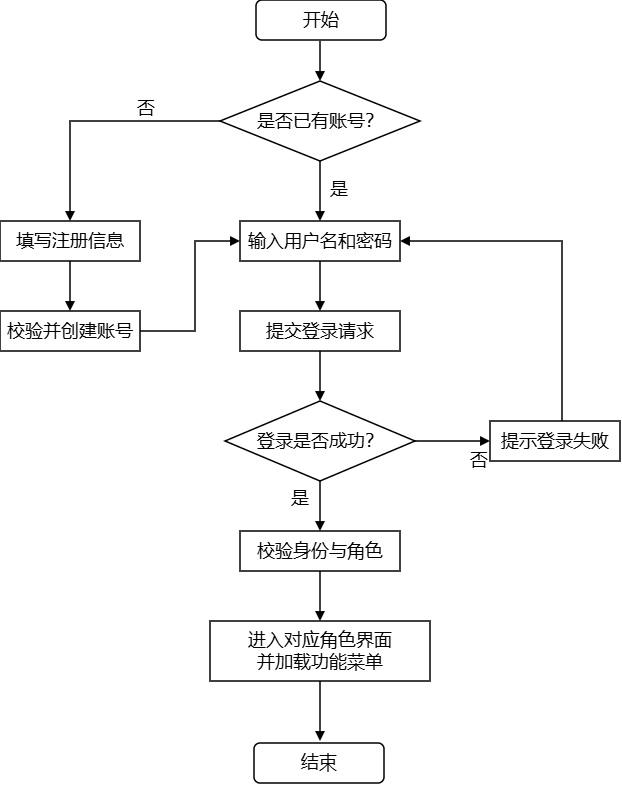

The diagram above was exported from draw.io. Its source (the exported page's mxGraphModel, read from the mxfile embedded in the PNG):
<mxGraphModel dx="1426" dy="849" grid="0" gridSize="10" guides="1" tooltips="1" connect="1" arrows="1" fold="1" page="1" pageScale="1" pageWidth="800" pageHeight="1100" background="#FFFFFF" math="0" shadow="0">
  <root>
    <mxCell id="0" />
    <mxCell id="1" parent="0" />
    <mxCell id="q1" parent="1" style="rhombus;whiteSpace=wrap;html=1;strokeWidth=1.5;fontSize=18;labelBackgroundColor=none;" value="是否已有账号？" vertex="1">
      <mxGeometry height="80" width="200" x="300" y="110" as="geometry" />
    </mxCell>
    <mxCell id="reg" parent="1" style="rounded=0;whiteSpace=wrap;html=1;strokeWidth=1.5;fontSize=18;labelBackgroundColor=none;" value="填写注册信息" vertex="1">
      <mxGeometry height="40" width="140" x="80" y="250" as="geometry" />
    </mxCell>
    <mxCell id="create" parent="1" style="rounded=0;whiteSpace=wrap;html=1;strokeWidth=1.5;fontSize=18;labelBackgroundColor=none;" value="校验并创建账号" vertex="1">
      <mxGeometry height="40" width="140" x="80" y="340" as="geometry" />
    </mxCell>
    <mxCell id="login" parent="1" style="rounded=0;whiteSpace=wrap;html=1;strokeWidth=1.5;fontSize=18;labelBackgroundColor=none;" value="输入用户名和密码" vertex="1">
      <mxGeometry height="40" width="160" x="320" y="250" as="geometry" />
    </mxCell>
    <mxCell id="submit" parent="1" style="rounded=0;whiteSpace=wrap;html=1;strokeWidth=1.5;fontSize=18;labelBackgroundColor=none;" value="提交登录请求" vertex="1">
      <mxGeometry height="40" width="160" x="320" y="340" as="geometry" />
    </mxCell>
    <mxCell id="q2" parent="1" style="rhombus;whiteSpace=wrap;html=1;strokeWidth=1.5;fontSize=18;labelBackgroundColor=none;" value="登录是否成功？" vertex="1">
      <mxGeometry height="80" width="190" x="305" y="430" as="geometry" />
    </mxCell>
    <mxCell id="login_fail" parent="1" style="rounded=0;whiteSpace=wrap;html=1;strokeWidth=1.5;fontSize=18;labelBackgroundColor=none;" value="提示登录失败" vertex="1">
      <mxGeometry height="40" width="130" x="570" y="450" as="geometry" />
    </mxCell>
    <mxCell id="check" parent="1" style="rounded=0;whiteSpace=wrap;html=1;strokeWidth=1.5;fontSize=18;labelBackgroundColor=none;" value="校验身份与角色" vertex="1">
      <mxGeometry height="40" width="160" x="320" y="560" as="geometry" />
    </mxCell>
    <mxCell id="enter" parent="1" style="rounded=0;whiteSpace=wrap;html=1;strokeWidth=1.5;fontSize=18;labelBackgroundColor=none;" value="进入对应角色界面&#10;并加载功能菜单" vertex="1">
      <mxGeometry height="60" width="220" x="290" y="650" as="geometry" />
    </mxCell>
    <mxCell id="e1" edge="1" parent="1" style="endArrow=block;endFill=1;html=1;strokeWidth=1.5;labelBackgroundColor=none;fontSize=18;fontColor=default;" target="q1">
      <mxGeometry relative="1" as="geometry">
        <mxPoint x="400" y="70" as="sourcePoint" />
      </mxGeometry>
    </mxCell>
    <mxCell id="e2" edge="1" parent="1" source="q1" style="endArrow=block;endFill=1;html=1;strokeWidth=1.5;edgeStyle=orthogonalEdgeStyle;rounded=0;labelBackgroundColor=none;fontSize=18;fontColor=default;" target="reg">
      <mxGeometry relative="1" as="geometry" />
    </mxCell>
    <mxCell id="e2l" connectable="0" parent="e2" style="edgeLabel;html=1;fontSize=18;labelBackgroundColor=none;" value="否" vertex="1">
      <mxGeometry relative="1" x="-0.25" y="-10" as="geometry">
        <mxPoint x="9" y="-20" as="offset" />
      </mxGeometry>
    </mxCell>
    <mxCell id="e3" edge="1" parent="1" source="q1" style="endArrow=block;endFill=1;html=1;strokeWidth=1.5;labelBackgroundColor=none;fontSize=18;fontColor=default;" target="login">
      <mxGeometry relative="1" as="geometry" />
    </mxCell>
    <mxCell id="e3l" connectable="0" parent="e3" style="edgeLabel;html=1;fontSize=18;labelBackgroundColor=none;" value="是" vertex="1">
      <mxGeometry relative="1" x="0.25" y="-10" as="geometry">
        <mxPoint x="18" y="-27" as="offset" />
      </mxGeometry>
    </mxCell>
    <mxCell id="e4" edge="1" parent="1" source="reg" style="endArrow=block;endFill=1;html=1;strokeWidth=1.5;labelBackgroundColor=none;fontSize=18;fontColor=default;" target="create">
      <mxGeometry relative="1" as="geometry" />
    </mxCell>
    <mxCell id="e5" edge="1" parent="1" source="create" style="endArrow=block;endFill=1;html=1;strokeWidth=1.5;edgeStyle=orthogonalEdgeStyle;rounded=0;labelBackgroundColor=none;fontSize=18;fontColor=default;" target="login">
      <mxGeometry relative="1" as="geometry">
        <Array as="points">
          <mxPoint x="275" y="360" />
          <mxPoint x="275" y="270" />
        </Array>
      </mxGeometry>
    </mxCell>
    <mxCell id="e6" edge="1" parent="1" source="login" style="endArrow=block;endFill=1;html=1;strokeWidth=1.5;labelBackgroundColor=none;fontSize=18;fontColor=default;" target="submit">
      <mxGeometry relative="1" as="geometry" />
    </mxCell>
    <mxCell id="e7" edge="1" parent="1" source="submit" style="endArrow=block;endFill=1;html=1;strokeWidth=1.5;labelBackgroundColor=none;fontSize=18;fontColor=default;" target="q2">
      <mxGeometry relative="1" as="geometry" />
    </mxCell>
    <mxCell id="e8" edge="1" parent="1" source="q2" style="endArrow=block;endFill=1;html=1;strokeWidth=1.5;labelBackgroundColor=none;fontSize=18;fontColor=default;" target="check">
      <mxGeometry relative="1" as="geometry" />
    </mxCell>
    <mxCell id="e8l" connectable="0" parent="e8" style="edgeLabel;html=1;fontSize=18;labelBackgroundColor=none;" value="是" vertex="1">
      <mxGeometry relative="1" x="-0.2" y="-10" as="geometry">
        <mxPoint x="-21" y="-20" as="offset" />
      </mxGeometry>
    </mxCell>
    <mxCell id="e9" edge="1" parent="1" source="q2" style="endArrow=block;endFill=1;html=1;strokeWidth=1.5;edgeStyle=orthogonalEdgeStyle;rounded=0;labelBackgroundColor=none;fontSize=18;fontColor=default;" target="login_fail">
      <mxGeometry relative="1" as="geometry" />
    </mxCell>
    <mxCell id="e9l" connectable="0" parent="e9" style="edgeLabel;html=1;fontSize=18;labelBackgroundColor=none;" value="否" vertex="1">
      <mxGeometry relative="1" x="0.2" y="-10" as="geometry">
        <mxPoint x="8" y="-8" as="offset" />
      </mxGeometry>
    </mxCell>
    <mxCell id="e10" edge="1" parent="1" source="login_fail" style="endArrow=block;endFill=1;html=1;strokeWidth=1.5;edgeStyle=orthogonalEdgeStyle;rounded=0;labelBackgroundColor=none;fontSize=18;fontColor=default;" target="login">
      <mxGeometry relative="1" as="geometry">
        <Array as="points">
          <mxPoint x="642" y="270" />
        </Array>
      </mxGeometry>
    </mxCell>
    <mxCell id="e11" edge="1" parent="1" source="check" style="endArrow=block;endFill=1;html=1;strokeWidth=1.5;labelBackgroundColor=none;fontSize=18;fontColor=default;" target="enter">
      <mxGeometry relative="1" as="geometry" />
    </mxCell>
    <mxCell id="e12" edge="1" parent="1" source="enter" style="endArrow=block;endFill=1;html=1;strokeWidth=1.5;labelBackgroundColor=none;fontSize=18;fontColor=default;">
      <mxGeometry relative="1" as="geometry">
        <mxPoint x="400" y="770" as="targetPoint" />
      </mxGeometry>
    </mxCell>
    <mxCell id="6NdldgIRP6bRV8CtuQch-2" parent="1" style="rounded=1;whiteSpace=wrap;html=1;strokeWidth=1.5;fontSize=18;labelBackgroundColor=none;" value="开始" vertex="1">
      <mxGeometry height="40" width="130" x="336" y="29" as="geometry" />
    </mxCell>
    <mxCell id="6NdldgIRP6bRV8CtuQch-3" parent="1" style="rounded=1;whiteSpace=wrap;html=1;strokeWidth=1.5;fontSize=18;labelBackgroundColor=none;" value="结束" vertex="1">
      <mxGeometry height="40" width="130" x="334" y="772" as="geometry" />
    </mxCell>
  </root>
</mxGraphModel>